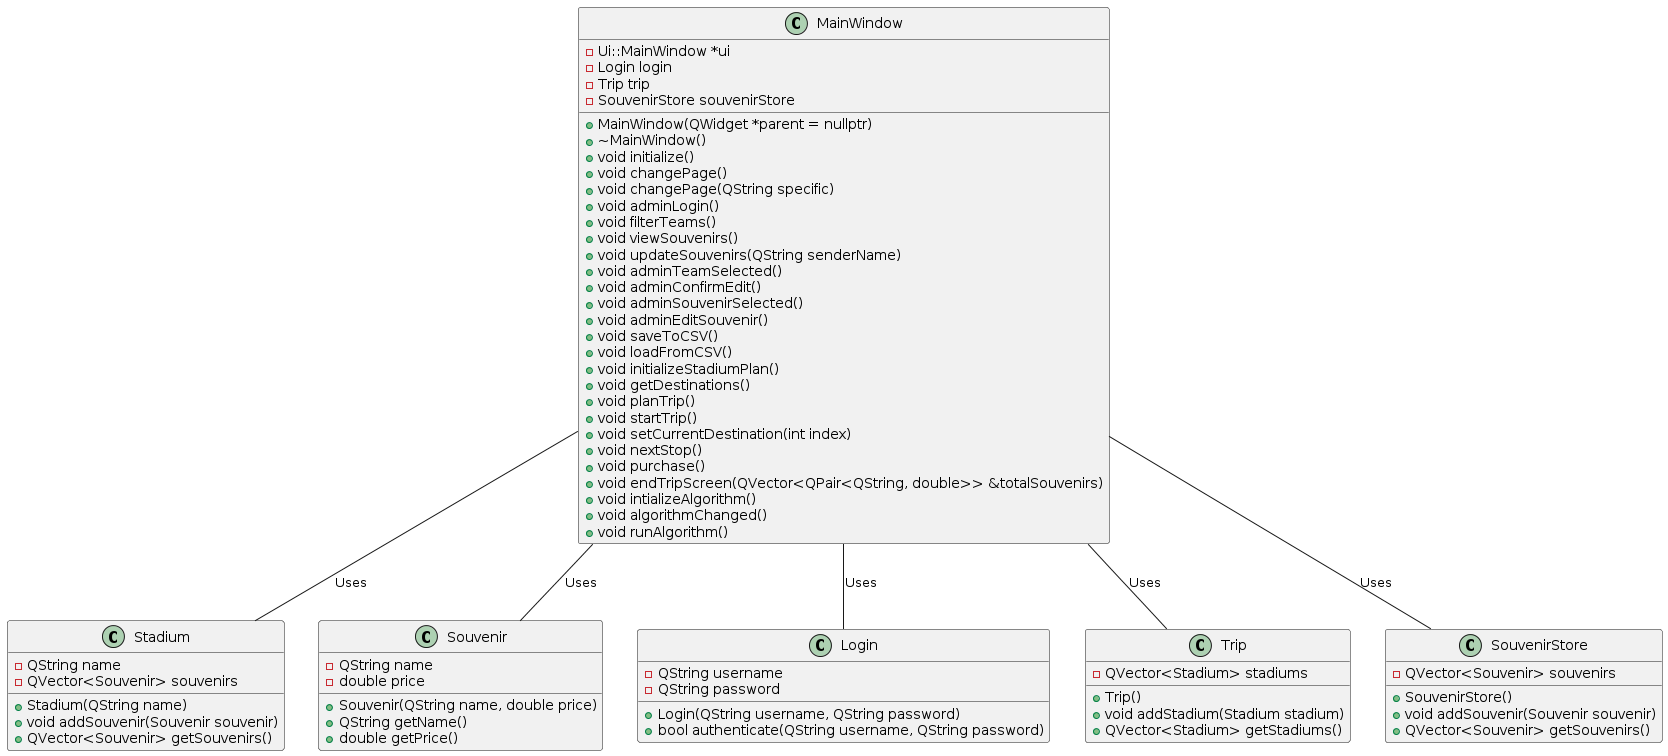

The diagram above was rendered by PlantUML. Its source (embedded in the PNG):
@startuml
class MainWindow {
    - Ui::MainWindow *ui
    - Login login
    - Trip trip
    - SouvenirStore souvenirStore
    + MainWindow(QWidget *parent = nullptr)
    + ~MainWindow()
    + void initialize()
    + void changePage()
    + void changePage(QString specific)
    + void adminLogin()
    + void filterTeams()
    + void viewSouvenirs()
    + void updateSouvenirs(QString senderName)
    + void adminTeamSelected()
    + void adminConfirmEdit()
    + void adminSouvenirSelected()
    + void adminEditSouvenir()
    + void saveToCSV()
    + void loadFromCSV()
    + void initializeStadiumPlan()
    + void getDestinations()
    + void planTrip()
    + void startTrip()
    + void setCurrentDestination(int index)
    + void nextStop()
    + void purchase()
    + void endTripScreen(QVector<QPair<QString, double>> &totalSouvenirs)
    + void intializeAlgorithm()
    + void algorithmChanged()
    + void runAlgorithm()
}

class Stadium {
    - QString name
    - QVector<Souvenir> souvenirs
    + Stadium(QString name)
    + void addSouvenir(Souvenir souvenir)
    + QVector<Souvenir> getSouvenirs()
}

class Souvenir {
    - QString name
    - double price
    + Souvenir(QString name, double price)
    + QString getName()
    + double getPrice()
}

class Login {
    - QString username
    - QString password
    + Login(QString username, QString password)
    + bool authenticate(QString username, QString password)
}

class Trip {
    - QVector<Stadium> stadiums
    + Trip()
    + void addStadium(Stadium stadium)
    + QVector<Stadium> getStadiums()
}

class SouvenirStore {
    - QVector<Souvenir> souvenirs
    + SouvenirStore()
    + void addSouvenir(Souvenir souvenir)
    + QVector<Souvenir> getSouvenirs()
}

MainWindow -- Stadium : Uses
MainWindow -- Souvenir : Uses
MainWindow -- Login : Uses
MainWindow -- Trip : Uses
MainWindow -- SouvenirStore : Uses
@enduml